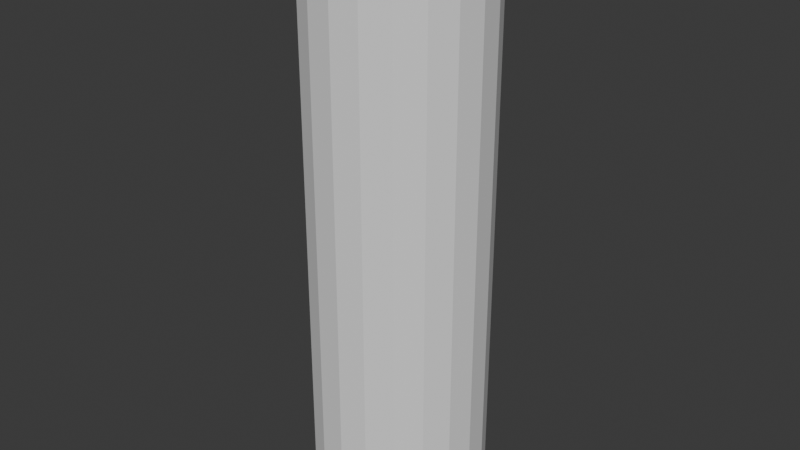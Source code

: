 # Source: pipe.blend  (saved by Blender 4.4.32; exported with 4.5.12 LTS)
import bpy
from mathutils import Matrix  # noqa: F401  (used for matrix-valued properties, if any)

bpy.ops.wm.read_factory_settings(use_empty=True)
scene = bpy.context.scene
scene.name = 'Scene'

# ---- world
world_world = bpy.data.worlds.new('World'); scene.world = world_world
world_world.use_nodes = True; world_world.node_tree.nodes.clear()
_N = world_world.node_tree.nodes; _L = world_world.node_tree.links
n0 = _N.new('ShaderNodeOutputWorld'); n0.name = 'World Output'; n0.location = (300, 300)
n1 = _N.new('ShaderNodeBackground'); n1.name = 'Background'; n1.location = (10, 300)
n1.inputs[0].default_value = (0.05088, 0.05088, 0.05088, 1.0)
_L.new(n1.outputs[0], n0.inputs[0])
n0.is_active_output = True
world_world.color = (0.05088, 0.05088, 0.05088)
world_world.sun_shadow_jitter_overblur = 0.0

# ---- meshes
me_cylinder = bpy.data.meshes.new('Cylinder')
me_cylinder.from_pydata([(0.0, 0.15, -0.075), (0.0, 0.15, 0.075), (0.04635, 0.1427, -0.075), (0.04635, 0.1427, 0.075), (0.08817, 0.1214, -0.075), (0.08817, 0.1214, 0.075), (0.1214, 0.08817, -0.075), (0.1214, 0.08817, 0.075), (0.1427, 0.04635, -0.075), (0.1427, 0.04635, 0.075), (0.15, 0.0, -0.075), (0.15, 0.0, 0.075), (0.1427, -0.04635, -0.075), (0.1427, -0.04635, 0.075), (0.1214, -0.08817, -0.075), (0.1214, -0.08817, 0.075), (0.08817, -0.1214, -0.075), (0.08817, -0.1214, 0.075), (0.04635, -0.1427, -0.075), (0.04635, -0.1427, 0.075), (0.0, -0.15, -0.075), (0.0, -0.15, 0.075), (-0.04635, -0.1427, -0.075), (-0.04635, -0.1427, 0.075), (-0.08817, -0.1214, -0.075), (-0.08817, -0.1214, 0.075), (-0.1214, -0.08817, -0.075), (-0.1214, -0.08817, 0.075), (-0.1427, -0.04635, -0.075), (-0.1427, -0.04635, 0.075), (-0.15, 0.0, -0.075), (-0.15, 0.0, 0.075), (-0.1427, 0.04635, -0.075), (-0.1427, 0.04635, 0.075), (-0.1214, 0.08817, -0.075), (-0.1214, 0.08817, 0.075), (-0.08817, 0.1214, -0.075), (-0.08817, 0.1214, 0.075), (-0.04635, 0.1427, -0.075), (-0.04635, 0.1427, 0.075)], [], [(0, 1, 3, 2), (2, 3, 5, 4), (4, 5, 7, 6), (6, 7, 9, 8), (8, 9, 11, 10), (10, 11, 13, 12), (12, 13, 15, 14), (14, 15, 17, 16), (16, 17, 19, 18), (18, 19, 21, 20), (20, 21, 23, 22), (22, 23, 25, 24), (24, 25, 27, 26), (26, 27, 29, 28), (28, 29, 31, 30), (30, 31, 33, 32), (32, 33, 35, 34), (34, 35, 37, 36), (3, 1, 39, 37, 35, 33, 31, 29, 27, 25, 23, 21, 19, 17, 15, 13, 11, 9, 7, 5), (36, 37, 39, 38), (38, 39, 1, 0), (0, 2, 4, 6, 8, 10, 12, 14, 16, 18, 20, 22, 24, 26, 28, 30, 32, 34, 36, 38)])
_uv = me_cylinder.uv_layers.new(name='UVMap')
_uv.uv.foreach_set('vector', [1.0, 0.5, 1.0, 1.0, 0.95, 1.0, 0.95, 0.5, 0.95, 0.5, 0.95, 1.0, 0.9, 1.0, 0.9, 0.5, 0.9, 0.5, 0.9, 1.0, 0.85, 1.0, 0.85, 0.5, 0.85, 0.5, 0.85, 1.0, 0.8, 1.0, 0.8, 0.5, 0.8, 0.5, 0.8, 1.0, 0.75, 1.0, 0.75, 0.5, 0.75, 0.5, 0.75, 1.0, 0.7, 1.0, 0.7, 0.5, 0.7, 0.5, 0.7, 1.0, 0.65, 1.0, 0.65, 0.5, 0.65, 0.5, 0.65, 1.0, 0.6, 1.0, 0.6, 0.5, 0.6, 0.5, 0.6, 1.0, 0.55, 1.0, 0.55, 0.5, 0.55, 0.5, 0.55, 1.0, 0.5, 1.0, 0.5, 0.5, 0.5, 0.5, 0.5, 1.0, 0.45, 1.0, 0.45, 0.5, 0.45, 0.5, 0.45, 1.0, 0.4, 1.0, 0.4, 0.5, 0.4, 0.5, 0.4, 1.0, 0.35, 1.0, 0.35, 0.5, 0.35, 0.5, 0.35, 1.0, 0.3, 1.0, 0.3, 0.5, 0.3, 0.5, 0.3, 1.0, 0.25, 1.0, 0.25, 0.5, 0.25, 0.5, 0.25, 1.0, 0.2, 1.0, 0.2, 0.5, 0.2, 0.5, 0.2, 1.0, 0.15, 1.0, 0.15, 0.5, 0.15, 0.5, 0.15, 1.0, 0.1, 1.0, 0.1, 0.5, 0.3242, 0.4783, 0.25, 0.49, 0.1758, 0.4783, 0.1089, 0.4442, 0.05584, 0.3911, 0.02175, 0.3242, 0.01, 0.25, 0.02175, 0.1758, 0.05584, 0.1089, 0.1089, 0.05584, 0.1758, 0.02175, 0.25, 0.01, 0.3242, 0.02175, 0.3911, 0.05584, 0.4442, 0.1089, 0.4783, 0.1758, 0.49, 0.25, 0.4783, 0.3242, 0.4442, 0.3911, 0.3911, 0.4442, 0.1, 0.5, 0.1, 1.0, 0.05, 1.0, 0.05, 0.5, 0.05, 0.5, 0.05, 1.0, -1.565e-07, 1.0, -1.565e-07, 0.5, 0.75, 0.49, 0.8242, 0.4783, 0.8911, 0.4442, 0.9442, 0.3911, 0.9783, 0.3242, 0.99, 0.25, 0.9783, 0.1758, 0.9442, 0.1089, 0.8911, 0.05584, 0.8242, 0.02175, 0.75, 0.01, 0.6758, 0.02175, 0.6089, 0.05584, 0.5558, 0.1089, 0.5217, 0.1758, 0.51, 0.25, 0.5217, 0.3242, 0.5558, 0.3911, 0.6089, 0.4442, 0.6758, 0.4783])
me_cylinder.update()

# ---- objects
ob_pipe = bpy.data.objects.new('Pipe', me_cylinder)

# ---- transforms, parenting, visibility, modifiers, constraints
ob_pipe.location = (0.0, 0.0, 0.0)
ob_pipe.scale = (0.5, 0.5, 3.333)

# ---- collection membership
scene.collection.objects.link(ob_pipe)

# ---- scene / render settings (as saved in the file)
scene.frame_start = 1; scene.frame_end = 250; scene.frame_set(1)
scene.render.engine = 'BLENDER_EEVEE_NEXT'
bpy.context.view_layer.update()

# ---- added for rendering (the .blend has no active camera and no usable light): camera, sun
cam_auto = bpy.data.cameras.new('AutoCamera')
cam_auto.lens = 50.0
cam_auto.sensor_width = 36.0
cam_auto.clip_end = 1000.0
ob_auto_camera = bpy.data.objects.new('AutoCamera', cam_auto)
scene.collection.objects.link(ob_auto_camera)
ob_auto_camera.location = (0.502526, -0.603031, 0.40202)
ob_auto_camera.rotation_euler = (1.09748, -7.21219e-08, 0.694738)
scene.camera = ob_auto_camera
light_auto_sun = bpy.data.lights.new('AutoSun', 'SUN')
light_auto_sun.energy = 3.0
light_auto_sun.angle = 0.0523599
ob_auto_sun = bpy.data.objects.new('AutoSun', light_auto_sun)
scene.collection.objects.link(ob_auto_sun)
ob_auto_sun.rotation_euler = (0.872665, 0.174533, 0.523599)
bpy.context.view_layer.update()
